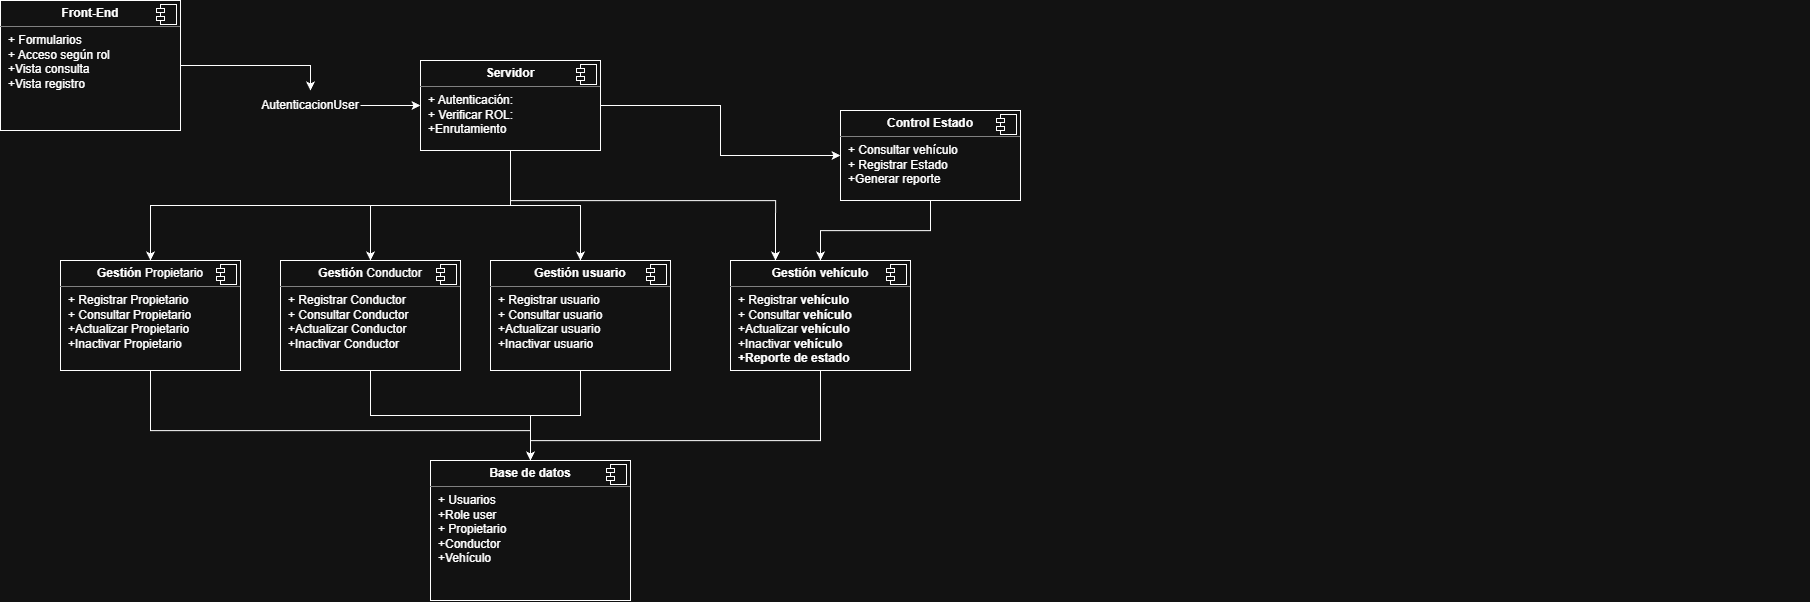

The diagram above was exported from draw.io. Its source (the exported page's mxGraphModel, read from the mxfile embedded in the PNG):
<mxGraphModel dx="3848" dy="1143" grid="1" gridSize="10" guides="1" tooltips="1" connect="1" arrows="1" fold="1" page="1" pageScale="1" pageWidth="827" pageHeight="1169" math="0" shadow="0">
  <root>
    <mxCell id="0" />
    <mxCell id="1" parent="0" />
    <mxCell id="Hz7Y-pIbKjvlORMx0UuN-40" style="edgeStyle=orthogonalEdgeStyle;rounded=0;orthogonalLoop=1;jettySize=auto;html=1;exitX=0.5;exitY=1;exitDx=0;exitDy=0;" edge="1" parent="1">
      <mxGeometry relative="1" as="geometry">
        <mxPoint x="730" y="335" as="sourcePoint" />
        <mxPoint x="730" y="335" as="targetPoint" />
      </mxGeometry>
    </mxCell>
    <mxCell id="Hz7Y-pIbKjvlORMx0UuN-41" style="edgeStyle=orthogonalEdgeStyle;rounded=0;orthogonalLoop=1;jettySize=auto;html=1;exitX=0.5;exitY=1;exitDx=0;exitDy=0;" edge="1" parent="1">
      <mxGeometry relative="1" as="geometry">
        <mxPoint x="360" y="400" as="sourcePoint" />
        <mxPoint x="360" y="400" as="targetPoint" />
      </mxGeometry>
    </mxCell>
    <mxCell id="Hz7Y-pIbKjvlORMx0UuN-42" style="edgeStyle=orthogonalEdgeStyle;rounded=0;orthogonalLoop=1;jettySize=auto;html=1;exitX=0.5;exitY=1;exitDx=0;exitDy=0;" edge="1" parent="1">
      <mxGeometry relative="1" as="geometry">
        <mxPoint x="370" y="490" as="sourcePoint" />
        <mxPoint x="370" y="490" as="targetPoint" />
      </mxGeometry>
    </mxCell>
    <mxCell id="Hz7Y-pIbKjvlORMx0UuN-43" style="edgeStyle=orthogonalEdgeStyle;rounded=0;orthogonalLoop=1;jettySize=auto;html=1;entryX=0;entryY=0.5;entryDx=0;entryDy=0;" edge="1" parent="1" source="Hz7Y-pIbKjvlORMx0UuN-44" target="Hz7Y-pIbKjvlORMx0UuN-50">
      <mxGeometry relative="1" as="geometry" />
    </mxCell>
    <mxCell id="Hz7Y-pIbKjvlORMx0UuN-44" value="AutenticacionUser" style="text;html=1;whiteSpace=wrap;strokeColor=none;fillColor=none;align=center;verticalAlign=middle;rounded=0;" vertex="1" parent="1">
      <mxGeometry x="-810" y="120" width="100" height="30" as="geometry" />
    </mxCell>
    <mxCell id="Hz7Y-pIbKjvlORMx0UuN-45" style="edgeStyle=orthogonalEdgeStyle;rounded=0;orthogonalLoop=1;jettySize=auto;html=1;entryX=0;entryY=0.5;entryDx=0;entryDy=0;" edge="1" parent="1" source="Hz7Y-pIbKjvlORMx0UuN-50" target="Hz7Y-pIbKjvlORMx0UuN-68">
      <mxGeometry relative="1" as="geometry" />
    </mxCell>
    <mxCell id="Hz7Y-pIbKjvlORMx0UuN-46" style="edgeStyle=orthogonalEdgeStyle;rounded=0;orthogonalLoop=1;jettySize=auto;html=1;exitX=0.5;exitY=1;exitDx=0;exitDy=0;entryX=0.5;entryY=0;entryDx=0;entryDy=0;" edge="1" parent="1" source="Hz7Y-pIbKjvlORMx0UuN-50" target="Hz7Y-pIbKjvlORMx0UuN-59">
      <mxGeometry relative="1" as="geometry" />
    </mxCell>
    <mxCell id="Hz7Y-pIbKjvlORMx0UuN-47" style="edgeStyle=orthogonalEdgeStyle;rounded=0;orthogonalLoop=1;jettySize=auto;html=1;entryX=0.5;entryY=0;entryDx=0;entryDy=0;" edge="1" parent="1" source="Hz7Y-pIbKjvlORMx0UuN-50" target="Hz7Y-pIbKjvlORMx0UuN-62">
      <mxGeometry relative="1" as="geometry" />
    </mxCell>
    <mxCell id="Hz7Y-pIbKjvlORMx0UuN-48" style="edgeStyle=orthogonalEdgeStyle;rounded=0;orthogonalLoop=1;jettySize=auto;html=1;" edge="1" parent="1" source="Hz7Y-pIbKjvlORMx0UuN-50" target="Hz7Y-pIbKjvlORMx0UuN-56">
      <mxGeometry relative="1" as="geometry" />
    </mxCell>
    <mxCell id="Hz7Y-pIbKjvlORMx0UuN-49" style="edgeStyle=orthogonalEdgeStyle;rounded=0;orthogonalLoop=1;jettySize=auto;html=1;entryX=0.25;entryY=0;entryDx=0;entryDy=0;" edge="1" parent="1" source="Hz7Y-pIbKjvlORMx0UuN-50" target="Hz7Y-pIbKjvlORMx0UuN-65">
      <mxGeometry relative="1" as="geometry">
        <Array as="points">
          <mxPoint x="-560" y="230" />
          <mxPoint x="-295" y="230" />
        </Array>
      </mxGeometry>
    </mxCell>
    <mxCell id="Hz7Y-pIbKjvlORMx0UuN-50" value="&lt;p style=&quot;margin:0px;margin-top:6px;text-align:center;&quot;&gt;&lt;b&gt;Servidor&lt;/b&gt;&lt;/p&gt;&lt;hr size=&quot;1&quot; style=&quot;border-style:solid;&quot;&gt;&lt;p style=&quot;margin:0px;margin-left:8px;&quot;&gt;+ Autenticación:&amp;nbsp;&lt;br&gt;+ Verificar ROL:&amp;nbsp;&lt;/p&gt;&lt;p style=&quot;margin:0px;margin-left:8px;&quot;&gt;+Enrutamiento&lt;/p&gt;" style="align=left;overflow=fill;html=1;dropTarget=0;whiteSpace=wrap;" vertex="1" parent="1">
      <mxGeometry x="-650" y="90" width="180" height="90" as="geometry" />
    </mxCell>
    <mxCell id="Hz7Y-pIbKjvlORMx0UuN-51" value="" style="shape=component;jettyWidth=8;jettyHeight=4;" vertex="1" parent="Hz7Y-pIbKjvlORMx0UuN-50">
      <mxGeometry x="1" width="20" height="20" relative="1" as="geometry">
        <mxPoint x="-24" y="4" as="offset" />
      </mxGeometry>
    </mxCell>
    <mxCell id="Hz7Y-pIbKjvlORMx0UuN-52" style="edgeStyle=orthogonalEdgeStyle;rounded=0;orthogonalLoop=1;jettySize=auto;html=1;entryX=0.5;entryY=0;entryDx=0;entryDy=0;" edge="1" parent="1" source="Hz7Y-pIbKjvlORMx0UuN-53" target="Hz7Y-pIbKjvlORMx0UuN-44">
      <mxGeometry relative="1" as="geometry" />
    </mxCell>
    <mxCell id="Hz7Y-pIbKjvlORMx0UuN-53" value="&lt;p style=&quot;margin:0px;margin-top:6px;text-align:center;&quot;&gt;&lt;b&gt;Front-End&lt;/b&gt;&lt;/p&gt;&lt;hr size=&quot;1&quot; style=&quot;border-style:solid;&quot;&gt;&lt;p style=&quot;margin:0px;margin-left:8px;&quot;&gt;+ Formularios&lt;/p&gt;&lt;p style=&quot;margin:0px;margin-left:8px;&quot;&gt;+ Acceso según rol&lt;/p&gt;&lt;p style=&quot;margin:0px;margin-left:8px;&quot;&gt;+Vista consulta&lt;/p&gt;&lt;p style=&quot;margin:0px;margin-left:8px;&quot;&gt;+Vista registro&lt;/p&gt;" style="align=left;overflow=fill;html=1;dropTarget=0;whiteSpace=wrap;" vertex="1" parent="1">
      <mxGeometry x="-1070" y="30" width="180" height="130" as="geometry" />
    </mxCell>
    <mxCell id="Hz7Y-pIbKjvlORMx0UuN-54" value="" style="shape=component;jettyWidth=8;jettyHeight=4;" vertex="1" parent="Hz7Y-pIbKjvlORMx0UuN-53">
      <mxGeometry x="1" width="20" height="20" relative="1" as="geometry">
        <mxPoint x="-24" y="4" as="offset" />
      </mxGeometry>
    </mxCell>
    <mxCell id="Hz7Y-pIbKjvlORMx0UuN-55" style="edgeStyle=orthogonalEdgeStyle;rounded=0;orthogonalLoop=1;jettySize=auto;html=1;entryX=0.5;entryY=0;entryDx=0;entryDy=0;" edge="1" parent="1" source="Hz7Y-pIbKjvlORMx0UuN-56" target="Hz7Y-pIbKjvlORMx0UuN-70">
      <mxGeometry relative="1" as="geometry" />
    </mxCell>
    <mxCell id="Hz7Y-pIbKjvlORMx0UuN-56" value="&lt;p style=&quot;margin:0px;margin-top:6px;text-align:center;&quot;&gt;&lt;b&gt;Gestión usuario&lt;/b&gt;&lt;/p&gt;&lt;hr size=&quot;1&quot; style=&quot;border-style:solid;&quot;&gt;&lt;p style=&quot;margin:0px;margin-left:8px;&quot;&gt;+ Registrar usuario&lt;br&gt;+ Consultar usuario&lt;/p&gt;&lt;p style=&quot;margin:0px;margin-left:8px;&quot;&gt;+Actualizar usuario&lt;/p&gt;&lt;p style=&quot;margin:0px;margin-left:8px;&quot;&gt;+Inactivar usuario&amp;nbsp;&lt;/p&gt;" style="align=left;overflow=fill;html=1;dropTarget=0;whiteSpace=wrap;" vertex="1" parent="1">
      <mxGeometry x="-580" y="290" width="180" height="110" as="geometry" />
    </mxCell>
    <mxCell id="Hz7Y-pIbKjvlORMx0UuN-57" value="" style="shape=component;jettyWidth=8;jettyHeight=4;" vertex="1" parent="Hz7Y-pIbKjvlORMx0UuN-56">
      <mxGeometry x="1" width="20" height="20" relative="1" as="geometry">
        <mxPoint x="-24" y="4" as="offset" />
      </mxGeometry>
    </mxCell>
    <mxCell id="Hz7Y-pIbKjvlORMx0UuN-58" style="edgeStyle=orthogonalEdgeStyle;rounded=0;orthogonalLoop=1;jettySize=auto;html=1;" edge="1" parent="1" source="Hz7Y-pIbKjvlORMx0UuN-59" target="Hz7Y-pIbKjvlORMx0UuN-70">
      <mxGeometry relative="1" as="geometry">
        <Array as="points">
          <mxPoint x="-920" y="460" />
          <mxPoint x="-540" y="460" />
        </Array>
      </mxGeometry>
    </mxCell>
    <mxCell id="Hz7Y-pIbKjvlORMx0UuN-59" value="&lt;p style=&quot;margin:0px;margin-top:6px;text-align:center;&quot;&gt;&lt;b&gt;Gestión&amp;nbsp;&lt;/b&gt;&lt;span style=&quot;background-color: transparent; color: light-dark(rgb(0, 0, 0), rgb(255, 255, 255)); text-align: left;&quot;&gt;Propietario&lt;/span&gt;&lt;/p&gt;&lt;hr size=&quot;1&quot; style=&quot;border-style:solid;&quot;&gt;&lt;p style=&quot;margin:0px;margin-left:8px;&quot;&gt;+ Registrar Propietario&lt;br&gt;+ Consultar&amp;nbsp;&lt;span style=&quot;background-color: transparent; color: light-dark(rgb(0, 0, 0), rgb(255, 255, 255));&quot;&gt;Propietario&lt;/span&gt;&lt;/p&gt;&lt;p style=&quot;margin:0px;margin-left:8px;&quot;&gt;+Actualizar&amp;nbsp;&lt;span style=&quot;background-color: transparent; color: light-dark(rgb(0, 0, 0), rgb(255, 255, 255));&quot;&gt;Propietario&lt;/span&gt;&lt;/p&gt;&lt;p style=&quot;margin:0px;margin-left:8px;&quot;&gt;+Inactivar&amp;nbsp;&lt;span style=&quot;background-color: transparent; color: light-dark(rgb(0, 0, 0), rgb(255, 255, 255));&quot;&gt;Propietario&lt;/span&gt;&lt;/p&gt;" style="align=left;overflow=fill;html=1;dropTarget=0;whiteSpace=wrap;" vertex="1" parent="1">
      <mxGeometry x="-1010" y="290" width="180" height="110" as="geometry" />
    </mxCell>
    <mxCell id="Hz7Y-pIbKjvlORMx0UuN-60" value="" style="shape=component;jettyWidth=8;jettyHeight=4;" vertex="1" parent="Hz7Y-pIbKjvlORMx0UuN-59">
      <mxGeometry x="1" width="20" height="20" relative="1" as="geometry">
        <mxPoint x="-24" y="4" as="offset" />
      </mxGeometry>
    </mxCell>
    <mxCell id="Hz7Y-pIbKjvlORMx0UuN-61" style="edgeStyle=orthogonalEdgeStyle;rounded=0;orthogonalLoop=1;jettySize=auto;html=1;entryX=0.5;entryY=0;entryDx=0;entryDy=0;" edge="1" parent="1" source="Hz7Y-pIbKjvlORMx0UuN-62" target="Hz7Y-pIbKjvlORMx0UuN-70">
      <mxGeometry relative="1" as="geometry" />
    </mxCell>
    <mxCell id="Hz7Y-pIbKjvlORMx0UuN-62" value="&lt;p style=&quot;margin:0px;margin-top:6px;text-align:center;&quot;&gt;&lt;b&gt;Gestión&amp;nbsp;&lt;/b&gt;&lt;span style=&quot;background-color: transparent; color: light-dark(rgb(0, 0, 0), rgb(255, 255, 255)); text-align: left;&quot;&gt;Conductor&lt;/span&gt;&lt;/p&gt;&lt;hr size=&quot;1&quot; style=&quot;border-style:solid;&quot;&gt;&lt;p style=&quot;margin:0px;margin-left:8px;&quot;&gt;+ Registrar Conductor&lt;br&gt;+ Consultar&amp;nbsp;&lt;span style=&quot;background-color: transparent; color: light-dark(rgb(0, 0, 0), rgb(255, 255, 255));&quot;&gt;Conductor&lt;/span&gt;&lt;/p&gt;&lt;p style=&quot;margin:0px;margin-left:8px;&quot;&gt;+Actualizar&amp;nbsp;&lt;span style=&quot;background-color: transparent; color: light-dark(rgb(0, 0, 0), rgb(255, 255, 255));&quot;&gt;Conductor&lt;/span&gt;&lt;/p&gt;&lt;p style=&quot;margin:0px;margin-left:8px;&quot;&gt;+Inactivar&amp;nbsp;&lt;span style=&quot;background-color: transparent; color: light-dark(rgb(0, 0, 0), rgb(255, 255, 255));&quot;&gt;Conductor&lt;/span&gt;&lt;/p&gt;" style="align=left;overflow=fill;html=1;dropTarget=0;whiteSpace=wrap;" vertex="1" parent="1">
      <mxGeometry x="-790" y="290" width="180" height="110" as="geometry" />
    </mxCell>
    <mxCell id="Hz7Y-pIbKjvlORMx0UuN-63" value="" style="shape=component;jettyWidth=8;jettyHeight=4;" vertex="1" parent="Hz7Y-pIbKjvlORMx0UuN-62">
      <mxGeometry x="1" width="20" height="20" relative="1" as="geometry">
        <mxPoint x="-24" y="4" as="offset" />
      </mxGeometry>
    </mxCell>
    <mxCell id="Hz7Y-pIbKjvlORMx0UuN-64" style="edgeStyle=orthogonalEdgeStyle;rounded=0;orthogonalLoop=1;jettySize=auto;html=1;entryX=0.5;entryY=0;entryDx=0;entryDy=0;" edge="1" parent="1" source="Hz7Y-pIbKjvlORMx0UuN-65" target="Hz7Y-pIbKjvlORMx0UuN-70">
      <mxGeometry relative="1" as="geometry">
        <Array as="points">
          <mxPoint x="-250" y="470" />
          <mxPoint x="-540" y="470" />
        </Array>
      </mxGeometry>
    </mxCell>
    <mxCell id="Hz7Y-pIbKjvlORMx0UuN-65" value="&lt;p style=&quot;margin:0px;margin-top:6px;text-align:center;&quot;&gt;&lt;b&gt;Gestión vehículo&lt;/b&gt;&lt;/p&gt;&lt;hr size=&quot;1&quot; style=&quot;border-style:solid;&quot;&gt;&lt;p style=&quot;margin:0px;margin-left:8px;&quot;&gt;+ Registrar&amp;nbsp;&lt;b style=&quot;text-align: center;&quot;&gt;vehículo&lt;/b&gt;&lt;br&gt;+ Consultar&amp;nbsp;&lt;b style=&quot;background-color: transparent; color: light-dark(rgb(0, 0, 0), rgb(255, 255, 255)); text-align: center;&quot;&gt;vehículo&lt;/b&gt;&lt;/p&gt;&lt;p style=&quot;margin:0px;margin-left:8px;&quot;&gt;+Actualizar&amp;nbsp;&lt;b style=&quot;background-color: transparent; color: light-dark(rgb(0, 0, 0), rgb(255, 255, 255)); text-align: center;&quot;&gt;vehículo&lt;/b&gt;&lt;/p&gt;&lt;p style=&quot;margin:0px;margin-left:8px;&quot;&gt;+Inactivar&amp;nbsp;&lt;b style=&quot;background-color: transparent; color: light-dark(rgb(0, 0, 0), rgb(255, 255, 255)); text-align: center;&quot;&gt;vehículo&lt;/b&gt;&lt;/p&gt;&lt;p style=&quot;margin:0px;margin-left:8px;&quot;&gt;&lt;b style=&quot;background-color: transparent; color: light-dark(rgb(0, 0, 0), rgb(255, 255, 255)); text-align: center;&quot;&gt;+Reporte de estado&lt;/b&gt;&lt;/p&gt;" style="align=left;overflow=fill;html=1;dropTarget=0;whiteSpace=wrap;" vertex="1" parent="1">
      <mxGeometry x="-340" y="290" width="180" height="110" as="geometry" />
    </mxCell>
    <mxCell id="Hz7Y-pIbKjvlORMx0UuN-66" value="" style="shape=component;jettyWidth=8;jettyHeight=4;" vertex="1" parent="Hz7Y-pIbKjvlORMx0UuN-65">
      <mxGeometry x="1" width="20" height="20" relative="1" as="geometry">
        <mxPoint x="-24" y="4" as="offset" />
      </mxGeometry>
    </mxCell>
    <mxCell id="Hz7Y-pIbKjvlORMx0UuN-67" style="edgeStyle=orthogonalEdgeStyle;rounded=0;orthogonalLoop=1;jettySize=auto;html=1;exitX=0.5;exitY=1;exitDx=0;exitDy=0;entryX=0.5;entryY=0;entryDx=0;entryDy=0;" edge="1" parent="1" source="Hz7Y-pIbKjvlORMx0UuN-68" target="Hz7Y-pIbKjvlORMx0UuN-65">
      <mxGeometry relative="1" as="geometry" />
    </mxCell>
    <mxCell id="Hz7Y-pIbKjvlORMx0UuN-68" value="&lt;p style=&quot;margin:0px;margin-top:6px;text-align:center;&quot;&gt;&lt;b&gt;Control Estado&lt;/b&gt;&lt;/p&gt;&lt;hr size=&quot;1&quot; style=&quot;border-style:solid;&quot;&gt;&lt;p style=&quot;margin:0px;margin-left:8px;&quot;&gt;+ Consultar vehículo&amp;nbsp;&lt;br&gt;+ Registrar Estado&lt;/p&gt;&lt;p style=&quot;margin:0px;margin-left:8px;&quot;&gt;+Generar reporte&lt;/p&gt;" style="align=left;overflow=fill;html=1;dropTarget=0;whiteSpace=wrap;" vertex="1" parent="1">
      <mxGeometry x="-230" y="140" width="180" height="90" as="geometry" />
    </mxCell>
    <mxCell id="Hz7Y-pIbKjvlORMx0UuN-69" value="" style="shape=component;jettyWidth=8;jettyHeight=4;" vertex="1" parent="Hz7Y-pIbKjvlORMx0UuN-68">
      <mxGeometry x="1" width="20" height="20" relative="1" as="geometry">
        <mxPoint x="-24" y="4" as="offset" />
      </mxGeometry>
    </mxCell>
    <mxCell id="Hz7Y-pIbKjvlORMx0UuN-70" value="&lt;p style=&quot;margin:0px;margin-top:6px;text-align:center;&quot;&gt;&lt;b&gt;Base de datos&lt;/b&gt;&lt;/p&gt;&lt;hr size=&quot;1&quot; style=&quot;border-style:solid;&quot;&gt;&lt;p style=&quot;margin:0px;margin-left:8px;&quot;&gt;+ Usuarios&lt;/p&gt;&lt;p style=&quot;margin:0px;margin-left:8px;&quot;&gt;+Role user&lt;br&gt;+ Propietario&lt;/p&gt;&lt;p style=&quot;margin:0px;margin-left:8px;&quot;&gt;+Conductor&lt;/p&gt;&lt;p style=&quot;margin:0px;margin-left:8px;&quot;&gt;+Vehículo&lt;/p&gt;" style="align=left;overflow=fill;html=1;dropTarget=0;whiteSpace=wrap;" vertex="1" parent="1">
      <mxGeometry x="-640" y="490" width="200" height="140" as="geometry" />
    </mxCell>
    <mxCell id="Hz7Y-pIbKjvlORMx0UuN-71" value="" style="shape=component;jettyWidth=8;jettyHeight=4;" vertex="1" parent="Hz7Y-pIbKjvlORMx0UuN-70">
      <mxGeometry x="1" width="20" height="20" relative="1" as="geometry">
        <mxPoint x="-24" y="4" as="offset" />
      </mxGeometry>
    </mxCell>
  </root>
</mxGraphModel>